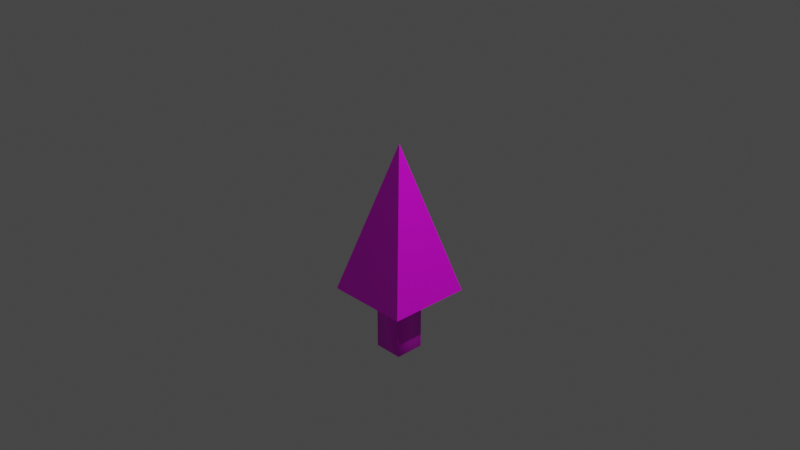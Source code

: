# Source: tree.blend  (saved by Blender 2.92.15; exported with 4.5.12 LTS)
import bpy
from mathutils import Matrix  # noqa: F401  (used for matrix-valued properties, if any)

bpy.ops.wm.read_factory_settings(use_empty=True)
scene = bpy.context.scene
scene.name = 'Scene'

# ---- collections
col_collection = bpy.data.collections.new('Collection'); scene.collection.children.link(col_collection)

# ---- images (referenced by path relative to the original .blend; pixels are not part of the script)
import os
ASSET_DIR = os.environ.get("B2B_ASSET_DIR", "")  # directory of the original .blend (textures are referenced by path, not embedded)
HERE = os.path.dirname(os.path.abspath(__file__))  # packed textures are extracted next to this script under _unpacked/

def load_image(name, relpath, width, height, colorspace="sRGB"):
    """Load a texture the original file referenced (path relative to the .blend, or extracted next to this script)."""
    p = next((c for c in (os.path.join(HERE, relpath), os.path.join(ASSET_DIR, relpath)) if relpath and os.path.exists(c)), "")
    if p:
        img = bpy.data.images.load(p, check_existing=True)
        img.name = name
    else:  # same state as the original file: an image datablock whose file is absent (Cycles renders it pink)
        img = bpy.data.images.new(name, width, height)
        img.source = "FILE"
        img.filepath = "//" + (relpath or name)
    img.colorspace_settings.name = colorspace
    return img
img_liscie = load_image('Liscie', '', 1, 1, 'sRGB')
img_material_001_base_color = load_image('Material.001 Base Color', '', 1, 1, 'sRGB')

# ---- materials (node trees are filled in below, after node groups)
mat_material = bpy.data.materials.new('Material')
mat_material.alpha_threshold = 0.0
mat_material.use_transparent_shadow = False
mat_material.line_color = (0.0, 0.0, 0.0, 1.0)
mat_material_001 = bpy.data.materials.new('Material.001')
mat_material_001.use_transparent_shadow = False

# ---- material node trees
mat_material.use_nodes = True; mat_material.node_tree.nodes.clear()
_N = mat_material.node_tree.nodes; _L = mat_material.node_tree.links
n0 = _N.new('ShaderNodeOutputMaterial'); n0.name = 'Material Output'; n0.location = (300, 300)
n1 = _N.new('ShaderNodeBsdfPrincipled'); n1.name = 'Principled BSDF'; n1.location = (10, 300)
n1.distribution = 'GGX'
n1.subsurface_method = 'BURLEY'
n1.inputs[2].default_value = 0.4
n1.inputs[3].default_value = 1.45
n1.inputs[27].default_value = (0.0, 0.0, 0.0, 1.0)
n1.inputs[28].default_value = 1.0
n2 = _N.new('ShaderNodeTexImage'); n2.name = 'Image Texture'; n2.location = (-280, 280)
n2.image = img_liscie
_L.new(n1.outputs[0], n0.inputs[0])
_L.new(n2.outputs[0], n1.inputs[0])
n0.is_active_output = True
mat_material_001.use_nodes = True; mat_material_001.node_tree.nodes.clear()
_N = mat_material_001.node_tree.nodes; _L = mat_material_001.node_tree.links
n0 = _N.new('ShaderNodeBsdfPrincipled'); n0.name = 'Principled BSDF'; n0.location = (10, 300)
n0.distribution = 'GGX'
n0.subsurface_method = 'BURLEY'
n0.inputs[3].default_value = 1.45
n0.inputs[27].default_value = (0.0, 0.0, 0.0, 1.0)
n0.inputs[28].default_value = 1.0
n1 = _N.new('ShaderNodeOutputMaterial'); n1.name = 'Material Output'; n1.location = (300, 300)
n2 = _N.new('ShaderNodeTexImage'); n2.name = 'Image Texture'; n2.location = (-280, 280)
n2.image = img_material_001_base_color
_L.new(n0.outputs[0], n1.inputs[0])
_L.new(n2.outputs[0], n0.inputs[0])
n1.is_active_output = True

# ---- world
world_world = bpy.data.worlds.new('World'); scene.world = world_world
world_world.use_nodes = True; world_world.node_tree.nodes.clear()
_N = world_world.node_tree.nodes; _L = world_world.node_tree.links
n0 = _N.new('ShaderNodeOutputWorld'); n0.name = 'World Output'; n0.location = (300, 300)
n1 = _N.new('ShaderNodeBackground'); n1.name = 'Background'; n1.location = (10, 300)
n1.inputs[0].default_value = (0.05088, 0.05088, 0.05088, 1.0)
_L.new(n1.outputs[0], n0.inputs[0])
n0.is_active_output = True
world_world.color = (0.05088, 0.05088, 0.05088)
world_world.use_sun_shadow = False
world_world.sun_shadow_jitter_overblur = 0.0

# ---- cameras
cam_camera = bpy.data.cameras.new('Camera')
cam_camera.clip_end = 100.0
cam_camera.ortho_scale = 7.314

# ---- lights
light_light = bpy.data.lights.new('Light', 'POINT')
light_light.transmission_factor = 0.0
light_light.energy = 1000.0
light_light.shadow_soft_size = 0.1
light_light.shadow_maximum_resolution = 0.006
light_light.use_absolute_resolution = True

# ---- meshes
me_cube = bpy.data.meshes.new('Cube')
me_cube.from_pydata([(0.0, 0.0, 1.0), (1.0, 1.0, -1.0), (1.0, -1.0, -1.0), (-1.0, 1.0, -1.0), (-1.0, -1.0, -1.0)], [], [(2, 0, 4), (4, 0, 3), (3, 1, 2, 4), (1, 0, 2), (3, 0, 1)])
_uv = me_cube.uv_layers.new(name='UVMap')
_uv.uv.foreach_set('vector', [0.375, 0.75, 0.625, 1.0, 0.375, 1.0, 0.375, 0.0, 0.625, 0.25, 0.375, 0.25, 0.125, 0.5, 0.375, 0.5, 0.375, 0.75, 0.125, 0.75, 0.375, 0.5, 0.625, 0.75, 0.375, 0.75, 0.375, 0.25, 0.625, 0.5, 0.375, 0.5])
me_cube.materials.append(mat_material)
me_cube.use_remesh_preserve_volume = False
me_cube.use_remesh_preserve_attributes = False
me_cube.use_mirror_vertex_groups = False
me_cube.update()
me_cube_001 = bpy.data.meshes.new('Cube.001')
me_cube_001.from_pydata([(-1.0, -1.0, -1.0), (-1.0, -1.0, 1.0), (-1.0, 1.0, -1.0), (-1.0, 1.0, 1.0), (1.0, -1.0, -1.0), (1.0, -1.0, 1.0), (1.0, 1.0, -1.0), (1.0, 1.0, 1.0)], [], [(0, 1, 3, 2), (2, 3, 7, 6), (6, 7, 5, 4), (4, 5, 1, 0), (2, 6, 4, 0), (7, 3, 1, 5)])
me_cube_001.polygons.foreach_set('use_smooth', [True] * 6)
_uv = me_cube_001.uv_layers.new(name='UVMap')
_uv.uv.foreach_set('vector', [0.375, 0.0, 0.625, 0.0, 0.625, 0.25, 0.375, 0.25, 0.375, 0.25, 0.625, 0.25, 0.625, 0.5, 0.375, 0.5, 0.375, 0.5, 0.625, 0.5, 0.625, 0.75, 0.375, 0.75, 0.375, 0.75, 0.625, 0.75, 0.625, 1.0, 0.375, 1.0, 0.125, 0.5, 0.375, 0.5, 0.375, 0.75, 0.125, 0.75, 0.625, 0.5, 0.875, 0.5, 0.875, 0.75, 0.625, 0.75])
me_cube_001.materials.append(mat_material_001)
me_cube_001.use_remesh_fix_poles = True
me_cube_001.use_remesh_preserve_attributes = False
me_cube_001.use_mirror_vertex_groups = False
me_cube_001.update()

# ---- objects
ob_liscie = bpy.data.objects.new('Liscie', me_cube)
ob_light = bpy.data.objects.new('Light', light_light)
ob_camera = bpy.data.objects.new('Camera', cam_camera)
ob_pien = bpy.data.objects.new('Pien', me_cube_001)

# ---- transforms, parenting, visibility, modifiers, constraints
ob_liscie.location = (0.0, 0.0, 0.0)
ob_liscie.scale = (0.4617, 0.4617, 0.8195)
ob_liscie.lock_rotations_4d = False
ob_liscie.empty_display_type = 'ARROWS'
ob_liscie.lineart.crease_threshold = 0.0
ob_light.location = (4.076, 1.005, 5.904)
ob_light.rotation_euler = (0.6503, 0.05522, 1.866)
ob_light.lock_rotations_4d = False
ob_light.empty_display_type = 'ARROWS'
ob_light.color = (0.0, 0.0, 0.0, 0.0)
ob_light.lineart.crease_threshold = 0.0
ob_camera.location = (7.359, -6.926, 4.958)
ob_camera.rotation_euler = (1.109, 0.0, 0.8149)
ob_camera.lock_rotations_4d = False
ob_camera.empty_display_type = 'ARROWS'
ob_camera.color = (0.0, 0.0, 0.0, 0.0)
ob_camera.display_type = 'WIRE'
ob_camera.lineart.crease_threshold = 0.0
ob_pien.location = (0.0, 0.0, -1.135)
ob_pien.scale = (0.1628, 0.1628, 0.3785)
ob_pien.lineart.crease_threshold = 0.0

# ---- collection membership
col_collection.objects.link(ob_liscie)
col_collection.objects.link(ob_light)
col_collection.objects.link(ob_camera)
col_collection.objects.link(ob_pien)

# ---- scene / render settings (as saved in the file)
scene.camera = ob_camera
scene.frame_start = 1; scene.frame_end = 250; scene.frame_set(1)
scene.render.engine = 'BLENDER_EEVEE_NEXT'
scene.cycles.use_denoising = False
scene.cycles.samples = 128
scene.cycles.sampling_pattern = 'TABULATED_SOBOL'
scene.cycles.use_adaptive_sampling = False
scene.cycles.use_light_tree = False
scene.view_settings.view_transform = 'Filmic'
bpy.context.view_layer.update()
